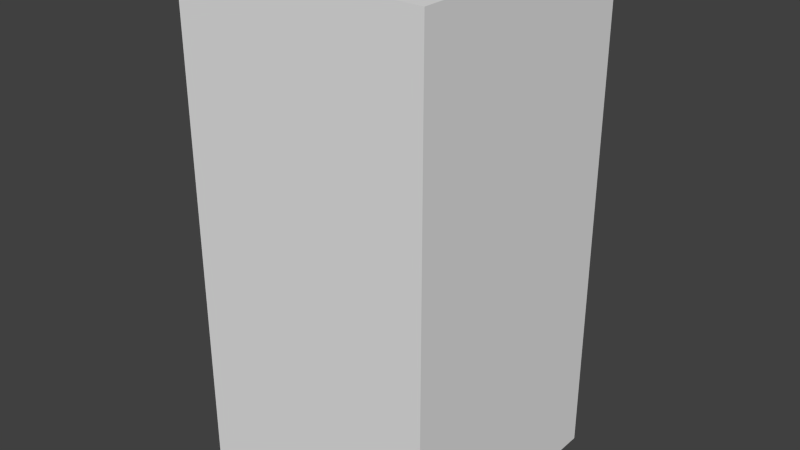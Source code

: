# Source: darkBlueWaveTwo.blend  (saved by Blender 2.68.0; exported with 4.5.12 LTS)
import bpy
from mathutils import Matrix  # noqa: F401  (used for matrix-valued properties, if any)

bpy.ops.wm.read_factory_settings(use_empty=True)
scene = bpy.context.scene
scene.name = 'Scene'

# ---- collections
col_collection_1 = bpy.data.collections.new('Collection 1'); scene.collection.children.link(col_collection_1)

# ---- world
world_world = bpy.data.worlds.new('World'); scene.world = world_world
world_world.color = (0.05088, 0.05088, 0.05088)
world_world.use_sun_shadow = False
world_world.sun_shadow_jitter_overblur = 0.0
world_world.cycles.sampling_method = 'MANUAL'
world_world.cycles.sample_map_resolution = 256

# ---- meshes
me_darkbluewavetwo = bpy.data.meshes.new('darkBlueWaveTwo')
me_darkbluewavetwo.from_pydata([(-0.5, -0.5, -1.0), (-0.5, 0.5, -1.0), (0.5, 0.5, -1.0), (0.5, -0.5, -1.0), (-0.5, -0.5, 1.0), (-0.5, 0.5, 1.0), (0.5, 0.5, 1.0), (0.5, -0.5, 1.0)], [], [(4, 5, 1, 0), (5, 6, 2, 1), (6, 7, 3, 2), (7, 4, 0, 3), (0, 1, 2, 3), (7, 6, 5, 4)])
me_darkbluewavetwo.use_remesh_preserve_volume = False
me_darkbluewavetwo.use_remesh_preserve_attributes = False
me_darkbluewavetwo.use_mirror_vertex_groups = False
me_darkbluewavetwo.update()

# ---- objects
ob_darkbluewavetwo = bpy.data.objects.new('darkBlueWaveTwo', me_darkbluewavetwo)

# ---- transforms, parenting, visibility, modifiers, constraints
ob_darkbluewavetwo.location = (0.0, 0.0, 0.0)
ob_darkbluewavetwo.lineart.crease_threshold = 0.0

# ---- collection membership
col_collection_1.objects.link(ob_darkbluewavetwo)

# ---- scene / render settings (as saved in the file)
scene.frame_start = 1; scene.frame_end = 250; scene.frame_set(1)
scene.render.engine = 'BLENDER_EEVEE_NEXT'
scene.render.image_settings.color_mode = 'RGB'
scene.render.image_settings.compression = 90
scene.render.resolution_percentage = 50
scene.render.dither_intensity = 0.0
scene.cycles.use_denoising = False
scene.cycles.samples = 10
scene.cycles.sampling_pattern = 'TABULATED_SOBOL'
scene.cycles.light_sampling_threshold = 0.0
scene.cycles.use_adaptive_sampling = False
scene.cycles.use_light_tree = False
scene.cycles.blur_glossy = 0.0
scene.cycles.volume_bounces = 1
scene.cycles.pixel_filter_type = 'GAUSSIAN'
scene.cycles.sample_clamp_indirect = 0.0
scene.view_settings.view_transform = 'Standard'
bpy.context.view_layer.update()

# ---- added for rendering (the .blend has no active camera and no usable light): camera, sun
cam_auto = bpy.data.cameras.new('AutoCamera')
cam_auto.lens = 50.0
cam_auto.sensor_width = 36.0
cam_auto.clip_end = 1000.0
ob_auto_camera = bpy.data.objects.new('AutoCamera', cam_auto)
scene.collection.objects.link(ob_auto_camera)
ob_auto_camera.location = (2.26633, -2.71959, 1.81306)
ob_auto_camera.rotation_euler = (1.09748, -7.21219e-08, 0.694738)
scene.camera = ob_auto_camera
light_auto_sun = bpy.data.lights.new('AutoSun', 'SUN')
light_auto_sun.energy = 3.0
light_auto_sun.angle = 0.0523599
ob_auto_sun = bpy.data.objects.new('AutoSun', light_auto_sun)
scene.collection.objects.link(ob_auto_sun)
ob_auto_sun.rotation_euler = (0.872665, 0.174533, 0.523599)
bpy.context.view_layer.update()
